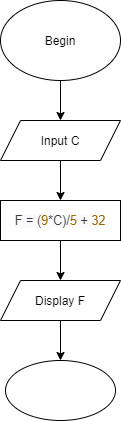

The diagram above was exported from draw.io. Its source (the exported page's mxGraphModel, read from the mxfile embedded in the PNG):
<mxGraphModel dx="782" dy="469" grid="1" gridSize="10" guides="1" tooltips="1" connect="1" arrows="1" fold="1" page="1" pageScale="1" pageWidth="827" pageHeight="1169" math="0" shadow="0">
  <root>
    <mxCell id="0" />
    <mxCell id="1" parent="0" />
    <mxCell id="7VqXZC_N4BQSyrCMTnTt-1" value="Begin" style="ellipse;whiteSpace=wrap;html=1;" vertex="1" parent="1">
      <mxGeometry x="320" y="40" width="120" height="80" as="geometry" />
    </mxCell>
    <mxCell id="7VqXZC_N4BQSyrCMTnTt-2" value="" style="endArrow=classic;html=1;exitX=0.5;exitY=1;exitDx=0;exitDy=0;" edge="1" parent="1" source="7VqXZC_N4BQSyrCMTnTt-1">
      <mxGeometry width="50" height="50" relative="1" as="geometry">
        <mxPoint x="389" y="170" as="sourcePoint" />
        <mxPoint x="380" y="160" as="targetPoint" />
      </mxGeometry>
    </mxCell>
    <mxCell id="7VqXZC_N4BQSyrCMTnTt-3" value="Input C" style="shape=parallelogram;perimeter=parallelogramPerimeter;whiteSpace=wrap;html=1;fixedSize=1;" vertex="1" parent="1">
      <mxGeometry x="320" y="160" width="120" height="40" as="geometry" />
    </mxCell>
    <mxCell id="7VqXZC_N4BQSyrCMTnTt-4" value="" style="endArrow=classic;html=1;exitX=0.5;exitY=1;exitDx=0;exitDy=0;" edge="1" parent="1" source="7VqXZC_N4BQSyrCMTnTt-3" target="7VqXZC_N4BQSyrCMTnTt-5">
      <mxGeometry width="50" height="50" relative="1" as="geometry">
        <mxPoint x="380" y="270" as="sourcePoint" />
        <mxPoint x="380" y="240" as="targetPoint" />
      </mxGeometry>
    </mxCell>
    <mxCell id="7VqXZC_N4BQSyrCMTnTt-5" value="&#10;&#10;&lt;span style=&quot;color: rgb(56, 58, 66); font-size: 12.6px; font-style: normal; font-weight: 400; letter-spacing: normal; text-align: left; text-indent: 0px; text-transform: none; word-spacing: 0px; background-color: rgb(250, 250, 250); display: inline; float: none;&quot;&gt;F = (&lt;/span&gt;&lt;span class=&quot;hljs-number&quot; style=&quot;box-sizing: border-box; color: rgb(152, 104, 1); font-size: 12.6px; font-style: normal; font-weight: 400; letter-spacing: normal; text-align: left; text-indent: 0px; text-transform: none; word-spacing: 0px;&quot;&gt;&lt;span class=&quot;hljs-number&quot; style=&quot;box-sizing: border-box ; color: rgb(152 , 104 , 1)&quot;&gt;9&lt;/span&gt;&lt;/span&gt;&lt;span style=&quot;color: rgb(56, 58, 66); font-size: 12.6px; font-style: normal; font-weight: 400; letter-spacing: normal; text-align: left; text-indent: 0px; text-transform: none; word-spacing: 0px; background-color: rgb(250, 250, 250); display: inline; float: none;&quot;&gt;*C)/&lt;/span&gt;&lt;span class=&quot;hljs-number&quot; style=&quot;box-sizing: border-box; color: rgb(152, 104, 1); font-size: 12.6px; font-style: normal; font-weight: 400; letter-spacing: normal; text-align: left; text-indent: 0px; text-transform: none; word-spacing: 0px;&quot;&gt;&lt;span class=&quot;hljs-number&quot; style=&quot;box-sizing: border-box ; color: rgb(152 , 104 , 1)&quot;&gt;5&lt;/span&gt;&lt;/span&gt;&lt;span style=&quot;color: rgb(56, 58, 66); font-size: 12.6px; font-style: normal; font-weight: 400; letter-spacing: normal; text-align: left; text-indent: 0px; text-transform: none; word-spacing: 0px; background-color: rgb(250, 250, 250); display: inline; float: none;&quot;&gt; + &lt;/span&gt;&lt;span class=&quot;hljs-number&quot; style=&quot;box-sizing: border-box; color: rgb(152, 104, 1); font-size: 12.6px; font-style: normal; font-weight: 400; letter-spacing: normal; text-align: left; text-indent: 0px; text-transform: none; word-spacing: 0px;&quot;&gt;&lt;span class=&quot;hljs-number&quot; style=&quot;box-sizing: border-box ; color: rgb(152 , 104 , 1)&quot;&gt;32&lt;/span&gt;&lt;/span&gt;&#10;&#10;" style="rounded=0;whiteSpace=wrap;html=1;" vertex="1" parent="1">
      <mxGeometry x="320" y="240" width="120" height="40" as="geometry" />
    </mxCell>
    <mxCell id="7VqXZC_N4BQSyrCMTnTt-6" value="" style="endArrow=classic;html=1;exitX=0.5;exitY=1;exitDx=0;exitDy=0;" edge="1" parent="1" source="7VqXZC_N4BQSyrCMTnTt-5">
      <mxGeometry width="50" height="50" relative="1" as="geometry">
        <mxPoint x="380" y="270" as="sourcePoint" />
        <mxPoint x="380" y="320" as="targetPoint" />
      </mxGeometry>
    </mxCell>
    <mxCell id="7VqXZC_N4BQSyrCMTnTt-7" value="Display F" style="shape=parallelogram;perimeter=parallelogramPerimeter;whiteSpace=wrap;html=1;fixedSize=1;" vertex="1" parent="1">
      <mxGeometry x="320" y="320" width="120" height="40" as="geometry" />
    </mxCell>
    <mxCell id="7VqXZC_N4BQSyrCMTnTt-8" value="" style="endArrow=classic;html=1;" edge="1" parent="1" target="7VqXZC_N4BQSyrCMTnTt-9">
      <mxGeometry width="50" height="50" relative="1" as="geometry">
        <mxPoint x="380" y="360" as="sourcePoint" />
        <mxPoint x="380" y="400" as="targetPoint" />
      </mxGeometry>
    </mxCell>
    <mxCell id="7VqXZC_N4BQSyrCMTnTt-9" value="" style="ellipse;whiteSpace=wrap;html=1;" vertex="1" parent="1">
      <mxGeometry x="325" y="400" width="110" height="60" as="geometry" />
    </mxCell>
  </root>
</mxGraphModel>